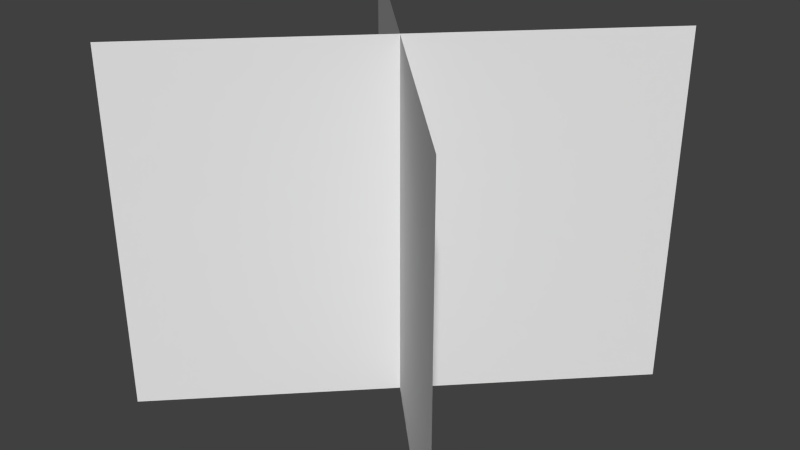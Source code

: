 # Source: billboard.blend  (saved by Blender 2.62.0; exported with 4.5.12 LTS)
import bpy
from mathutils import Matrix  # noqa: F401  (used for matrix-valued properties, if any)

bpy.ops.wm.read_factory_settings(use_empty=True)
scene = bpy.context.scene
scene.name = 'Scene'

# ---- collections
col_collection_1 = bpy.data.collections.new('Collection 1'); scene.collection.children.link(col_collection_1)

# ---- world
world_world = bpy.data.worlds.new('World'); scene.world = world_world
world_world.color = (0.05088, 0.05088, 0.05088)
world_world.use_sun_shadow = False
world_world.sun_shadow_jitter_overblur = 0.0
world_world.cycles.sampling_method = 'MANUAL'
world_world.cycles.sample_map_resolution = 256

# ---- meshes
me_plane = bpy.data.meshes.new('Plane')
me_plane.from_pydata([(-0.5, 0.5, -0.5), (0.5, -0.5, -0.5), (0.5, -0.5, 0.5), (-0.5, 0.5, 0.5), (-0.5, -0.5, 0.5), (0.5, 0.5, 0.5), (0.5, 0.5, -0.5), (-0.5, -0.5, -0.5)], [], [(0, 3, 2, 1), (7, 4, 5, 6)])
_uv = me_plane.uv_layers.new(name='UVTex')
_uv.uv.foreach_set('vector', [1.0, 0.0, 1.0, 1.0, 0.0, 1.0, 0.0, 5.162e-08, 1.0, 0.0, 1.0, 1.0, 0.0, 1.0, 0.0, 0.0])
me_plane.use_remesh_preserve_volume = False
me_plane.use_remesh_preserve_attributes = False
me_plane.use_mirror_vertex_groups = False
me_plane.update()

# ---- objects
ob_center = bpy.data.objects.new('Center', me_plane)

# ---- transforms, parenting, visibility, modifiers, constraints
ob_center.location = (0.0, 0.0, 0.0)
ob_center.lineart.crease_threshold = 0.0

# ---- collection membership
col_collection_1.objects.link(ob_center)

# ---- scene / render settings (as saved in the file)
scene.frame_start = 0; scene.frame_end = 95; scene.frame_set(95)
scene.render.engine = 'BLENDER_EEVEE_NEXT'
scene.render.image_settings.color_mode = 'RGB'
scene.render.image_settings.compression = 90
scene.render.resolution_percentage = 50
scene.render.dither_intensity = 0.0
scene.render.bake_margin = 2
scene.render.bake_bias = 0.0
scene.cycles.use_denoising = False
scene.cycles.samples = 10
scene.cycles.sampling_pattern = 'TABULATED_SOBOL'
scene.cycles.light_sampling_threshold = 0.0
scene.cycles.use_adaptive_sampling = False
scene.cycles.use_light_tree = False
scene.cycles.blur_glossy = 0.0
scene.cycles.volume_bounces = 1
scene.cycles.pixel_filter_type = 'GAUSSIAN'
scene.cycles.sample_clamp_indirect = 0.0
scene.view_settings.view_transform = 'Standard'
bpy.context.view_layer.update()

# ---- added for rendering (the .blend has no active camera and no usable light): camera, sun
cam_auto = bpy.data.cameras.new('AutoCamera')
cam_auto.lens = 50.0
cam_auto.sensor_width = 36.0
cam_auto.clip_end = 1000.0
ob_auto_camera = bpy.data.objects.new('AutoCamera', cam_auto)
scene.collection.objects.link(ob_auto_camera)
ob_auto_camera.location = (1.60254, -1.92304, 1.28203)
ob_auto_camera.rotation_euler = (1.09748, -7.21219e-08, 0.694738)
scene.camera = ob_auto_camera
light_auto_sun = bpy.data.lights.new('AutoSun', 'SUN')
light_auto_sun.energy = 3.0
light_auto_sun.angle = 0.0523599
ob_auto_sun = bpy.data.objects.new('AutoSun', light_auto_sun)
scene.collection.objects.link(ob_auto_sun)
ob_auto_sun.rotation_euler = (0.872665, 0.174533, 0.523599)
bpy.context.view_layer.update()
